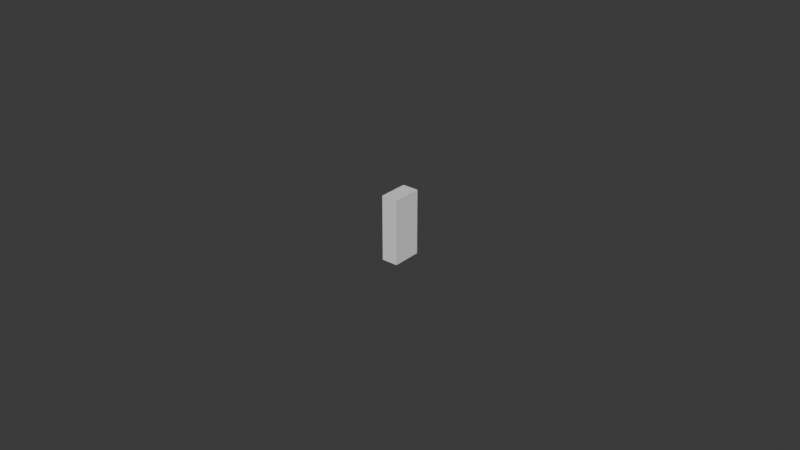 # Source: UCX_TaskBoardBananaPlugPort_006.blend  (saved by Blender 4.3.32; exported with 4.5.12 LTS)
import bpy
from mathutils import Matrix  # noqa: F401  (used for matrix-valued properties, if any)

bpy.ops.wm.read_factory_settings(use_empty=True)
scene = bpy.context.scene
scene.name = 'Scene'

# ---- collections
col_collection = bpy.data.collections.new('Collection'); scene.collection.children.link(col_collection)

# ---- world
world_world = bpy.data.worlds.new('World'); scene.world = world_world
world_world.use_nodes = True; world_world.node_tree.nodes.clear()
_N = world_world.node_tree.nodes; _L = world_world.node_tree.links
n0 = _N.new('ShaderNodeOutputWorld'); n0.name = 'World Output'; n0.location = (300, 300)
n1 = _N.new('ShaderNodeBackground'); n1.name = 'Background'; n1.location = (10, 300)
n1.inputs[0].default_value = (0.05088, 0.05088, 0.05088, 1.0)
_L.new(n1.outputs[0], n0.inputs[0])
n0.is_active_output = True
world_world.color = (0.05088, 0.05088, 0.05088)
world_world.sun_shadow_jitter_overblur = 0.0

# ---- meshes
me_ucx_taskboardbananaplugport_006 = bpy.data.meshes.new('UCX_TaskBoardBananaPlugPort_006')
me_ucx_taskboardbananaplugport_006.from_pydata([(0.002624, -0.004746, -0.01046), (0.002624, 0.004754, -0.01045), (0.002625, 0.004748, 0.01045), (0.002625, -0.004752, 0.01045), (-0.002625, 0.004748, 0.01045), (-0.002625, -0.004752, 0.01045), (-0.002626, 0.004754, -0.01043), (-0.002626, -0.004746, -0.01046)], [], [(0, 1, 2), (0, 2, 3), (2, 4, 5), (2, 5, 3), (6, 7, 5), (6, 5, 4), (6, 4, 2), (6, 2, 1), (7, 6, 1), (7, 1, 0), (0, 3, 5), (0, 5, 7)])
me_ucx_taskboardbananaplugport_006.update()

# ---- objects
ob_ucx_taskboardbananaplugport_006 = bpy.data.objects.new('UCX_TaskBoardBananaPlugPort_006', me_ucx_taskboardbananaplugport_006)

# ---- transforms, parenting, visibility, modifiers, constraints
ob_ucx_taskboardbananaplugport_006.location = (0.0, 0.0, 0.0)

# ---- collection membership
col_collection.objects.link(ob_ucx_taskboardbananaplugport_006)

# ---- scene / render settings (as saved in the file)
scene.frame_start = 1; scene.frame_end = 250; scene.frame_set(1)
scene.render.engine = 'BLENDER_EEVEE_NEXT'
bpy.context.view_layer.update()

# ---- added for rendering (the .blend has no active camera and no usable light): camera, sun
cam_auto = bpy.data.cameras.new('AutoCamera')
cam_auto.lens = 50.0
cam_auto.sensor_width = 36.0
cam_auto.clip_end = 1000.0
ob_auto_camera = bpy.data.objects.new('AutoCamera', cam_auto)
scene.collection.objects.link(ob_auto_camera)
ob_auto_camera.location = (0.185045, -0.222053, 0.14803)
ob_auto_camera.rotation_euler = (1.09748, -7.21219e-08, 0.694738)
scene.camera = ob_auto_camera
light_auto_sun = bpy.data.lights.new('AutoSun', 'SUN')
light_auto_sun.energy = 3.0
light_auto_sun.angle = 0.0523599
ob_auto_sun = bpy.data.objects.new('AutoSun', light_auto_sun)
scene.collection.objects.link(ob_auto_sun)
ob_auto_sun.rotation_euler = (0.872665, 0.174533, 0.523599)
bpy.context.view_layer.update()
